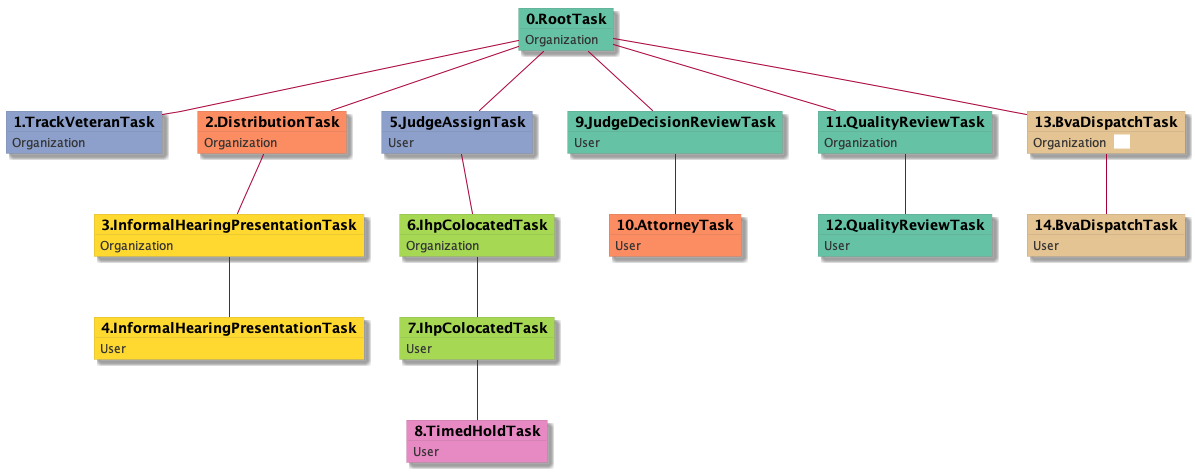

The diagram above was rendered by PlantUML. Its source (embedded in the PNG):
@startuml
skinparam {
  ObjectBorderColor #555
  ObjectBorderThickness 0
  ObjectFontStyle bold
  ObjectFontSize 14
  ObjectAttributeFontColor #333
  ObjectAttributeFontSize 12
}
  object 0.RootTask #66c2a5 {
Organization
}
  object 1.TrackVeteranTask #8da0cb {
Organization
}
  object 2.DistributionTask #fc8d62 {
Organization
}
  object 3.InformalHearingPresentationTask #ffd92f {
Organization
}
  object 4.InformalHearingPresentationTask #ffd92f {
User
}
  object 5.JudgeAssignTask #8da0cb {
User
}
  object 6.IhpColocatedTask #a6d854 {
Organization
}
  object 7.IhpColocatedTask #a6d854 {
User
}
  object 8.TimedHoldTask #e78ac3 {
User
}
  object 9.JudgeDecisionReviewTask #66c2a5 {
User
}
  object 10.AttorneyTask #fc8d62 {
User
}
  object 11.QualityReviewTask #66c2a5 {
Organization
}
  object 12.QualityReviewTask #66c2a5 {
User
}
  object 13.BvaDispatchTask #e5c494 {
Organization  <back:white>    </back>
}
  object 14.BvaDispatchTask #e5c494 {
User
}
0.RootTask -- 1.TrackVeteranTask
0.RootTask -- 2.DistributionTask
2.DistributionTask -- 3.InformalHearingPresentationTask
3.InformalHearingPresentationTask -- 4.InformalHearingPresentationTask
0.RootTask -- 5.JudgeAssignTask
5.JudgeAssignTask -- 6.IhpColocatedTask
6.IhpColocatedTask -- 7.IhpColocatedTask
7.IhpColocatedTask -- 8.TimedHoldTask
0.RootTask -- 9.JudgeDecisionReviewTask
9.JudgeDecisionReviewTask -- 10.AttorneyTask
0.RootTask -- 11.QualityReviewTask
11.QualityReviewTask -- 12.QualityReviewTask
0.RootTask -- 13.BvaDispatchTask
13.BvaDispatchTask -- 14.BvaDispatchTask
@enduml